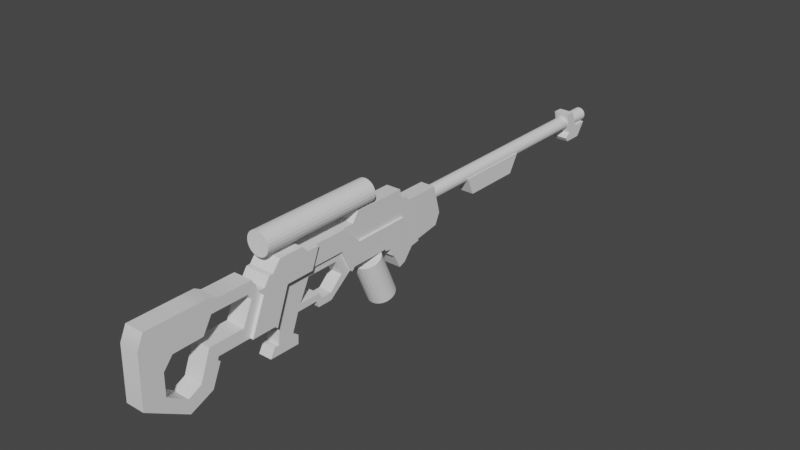 # Source: Scifungun_Modelling_018_BlockOutStart___BodyRoughCuts_StockCut.blend  (saved by Blender 2.91.10; exported with 4.5.12 LTS)
import bpy
from mathutils import Matrix  # noqa: F401  (used for matrix-valued properties, if any)

bpy.ops.wm.read_factory_settings(use_empty=True)
scene = bpy.context.scene
scene.name = 'Scene'

# ---- collections
col_reference = bpy.data.collections.new('Reference'); scene.collection.children.link(col_reference)
col_reference.hide_render = True
col_rifle = bpy.data.collections.new('Rifle'); scene.collection.children.link(col_rifle)

# ---- materials (node trees are filled in below, after node groups)
mat_material = bpy.data.materials.new('Material')
mat_material.alpha_threshold = 0.0
mat_material.use_transparent_shadow = False
mat_material.line_color = (0.0, 0.0, 0.0, 1.0)

# ---- node groups
ng_auto_smooth = bpy.data.node_groups.new('Auto Smooth', 'GeometryNodeTree')
_s = ng_auto_smooth.interface.new_socket(name='Geometry', in_out='OUTPUT', socket_type='NodeSocketGeometry')
_s = ng_auto_smooth.interface.new_socket(name='Geometry', in_out='INPUT', socket_type='NodeSocketGeometry')
_s = ng_auto_smooth.interface.new_socket(name='Angle', in_out='INPUT', socket_type='NodeSocketFloat')
_s.subtype = 'ANGLE'
_s.min_value = 0.0
_s.max_value = 3.142
ng_auto_smooth.is_modifier = True
_N = ng_auto_smooth.nodes; _L = ng_auto_smooth.links
n0 = _N.new('NodeGroupOutput'); n0.name = 'Group Output'; n0.location = (480, -100)
n1 = _N.new('NodeGroupInput'); n1.name = 'Group Input'; n1.location = (-420, -300)
n2 = _N.new('NodeGroupInput'); n2.name = 'Group Input.001'; n2.location = (-60, -100)
n3 = _N.new('GeometryNodeSetShadeSmooth'); n3.name = 'Set Shade Smooth'; n3.location = (120, -100)
n3.domain = 'EDGE'
n4 = _N.new('GeometryNodeSetShadeSmooth'); n4.name = 'Set Shade Smooth.001'; n4.location = (300, -100)
n5 = _N.new('GeometryNodeInputMeshEdgeAngle'); n5.name = 'Edge Angle'; n5.location = (-420, -220)
n6 = _N.new('GeometryNodeInputEdgeSmooth'); n6.name = 'Is Edge Smooth'; n6.location = (-60, -160)
n7 = _N.new('GeometryNodeInputShadeSmooth'); n7.name = 'Is Face Smooth'; n7.location = (-240, -340)
n8 = _N.new('FunctionNodeBooleanMath'); n8.name = 'Boolean Math'; n8.location = (-60, -220)
n9 = _N.new('FunctionNodeCompare'); n9.name = 'Compare'; n9.location = (-240, -180)
n9.operation = 'LESS_EQUAL'
_L.new(n5.outputs[0], n9.inputs[0])
_L.new(n4.outputs[0], n0.inputs[0])
_L.new(n1.outputs[1], n9.inputs[1])
_L.new(n9.outputs[0], n8.inputs[0])
_L.new(n7.outputs[0], n8.inputs[1])
_L.new(n2.outputs[0], n3.inputs[0])
_L.new(n6.outputs[0], n3.inputs[1])
_L.new(n3.outputs[0], n4.inputs[0])
_L.new(n8.outputs[0], n3.inputs[2])
n0.is_active_output = True

# ---- material node trees
mat_material.use_nodes = True; mat_material.node_tree.nodes.clear()
_N = mat_material.node_tree.nodes; _L = mat_material.node_tree.links
n0 = _N.new('ShaderNodeOutputMaterial'); n0.name = 'Material Output'; n0.location = (300, 300)
n1 = _N.new('ShaderNodeBsdfPrincipled'); n1.name = 'Principled BSDF'; n1.location = (10, 300)
n1.distribution = 'GGX'
n1.subsurface_method = 'BURLEY'
n1.inputs[2].default_value = 0.4
n1.inputs[3].default_value = 1.45
n1.inputs[27].default_value = (0.0, 0.0, 0.0, 1.0)
n1.inputs[28].default_value = 1.0
_L.new(n1.outputs[0], n0.inputs[0])
n0.is_active_output = True

# ---- world
world_world = bpy.data.worlds.new('World'); scene.world = world_world
world_world.use_nodes = True; world_world.node_tree.nodes.clear()
_N = world_world.node_tree.nodes; _L = world_world.node_tree.links
n0 = _N.new('ShaderNodeOutputWorld'); n0.name = 'World Output'; n0.location = (300, 300)
n1 = _N.new('ShaderNodeBackground'); n1.name = 'Background'; n1.location = (10, 300)
n1.inputs[0].default_value = (0.05088, 0.05088, 0.05088, 1.0)
_L.new(n1.outputs[0], n0.inputs[0])
n0.is_active_output = True
world_world.color = (0.05088, 0.05088, 0.05088)
world_world.use_sun_shadow = False
world_world.sun_shadow_jitter_overblur = 0.0

# ---- meshes
me_cube = bpy.data.meshes.new('Cube')
me_cube.from_pydata([(0.06842, -0.04359, -0.3687), (-0.06842, -0.04359, -0.3687), (-0.06842, -0.09209, -0.3869), (0.06842, -0.09209, -0.3869), (-0.06842, -0.1466, -0.2808), (0.06842, -0.1466, -0.2808), (-0.06842, -0.1709, -0.2687), (0.06842, -0.1709, -0.2687), (-0.06842, 0.02916, -0.2808), (0.06842, 0.02916, -0.2808), (-0.06842, -0.177, -0.2209), (0.06842, -0.177, -0.2209), (-0.06842, -0.2224, -0.2148), (0.06842, -0.2224, -0.2148), (-0.06842, -0.2224, -0.1989), (0.06842, -0.2224, -0.1989), (-0.06842, -0.5195, -0.1989), (0.06842, -0.5195, -0.1989), (0.06842, -0.05304, -0.04405), (-0.06842, -0.05304, -0.04405), (-0.06842, 0.1005, -0.2694), (0.06842, 0.1005, -0.2694), (-0.06842, -0.598, 0.08957), (0.06842, -0.598, 0.08957), (-0.06842, -0.4727, -0.04405), (0.06842, -0.4727, -0.04405), (-0.06842, -0.8511, 0.08957), (0.06842, -0.8511, 0.08957), (-0.06842, -0.9067, -0.05067), (0.06842, -0.9086, -0.05067), (-0.06842, -0.6285, -0.05067), (0.06842, -0.6285, -0.05067), (-0.06842, -0.5449, -0.223), (0.06842, -0.5449, -0.223)], [], [(1, 0, 3, 2), (5, 4, 2, 3), (4, 5, 7, 6), (11, 10, 6, 7), (10, 11, 13, 12), (15, 14, 12, 13), (14, 15, 17, 16), (0, 1, 8, 9), (20, 19, 18, 21), (23, 25, 24, 22), (18, 19, 24, 25), (9, 8, 20, 21), (27, 23, 22, 26), (30, 31, 29, 28), (33, 31, 30, 32), (32, 16, 17, 33), (29, 27, 26, 28), (26, 22, 24, 19, 20, 8, 1, 2, 4, 6, 10, 12, 14, 16, 32, 30, 28), (33, 17, 15, 13, 11, 7, 5, 3, 0, 9, 21, 18, 25, 23, 27, 29, 31)])
me_cube.polygons.foreach_set('use_smooth', [True] * 19)
_k = set([(0, 3), (0, 9), (1, 2), (1, 8), (2, 3), (2, 4), (3, 5), (4, 5), (4, 6), (5, 7), (6, 7), (6, 10), (7, 11), (8, 9), (8, 20), (9, 21), (10, 11), (10, 12), (11, 13), (12, 13), (12, 14), (13, 15), (14, 15), (14, 16), (15, 17), (16, 17), (16, 32), (17, 33), (18, 19), (18, 21), (18, 25), (19, 20), (19, 24), (20, 21), (22, 23), (22, 24), (22, 26), (23, 25), (23, 27), (24, 25), (26, 27), (26, 28), (27, 29), (28, 29), (28, 30), (29, 31), (30, 31), (30, 32), (31, 33), (32, 33)])
me_cube.attributes.new('sharp_edge', 'BOOLEAN', 'EDGE').data.foreach_set('value', [ (min(e.vertices), max(e.vertices)) in _k for e in me_cube.edges])
_k = {(0, 3): 1.0, (2, 3): 1.0, (1, 2): 1.0, (4, 5): 1.0, (2, 4): 1.0, (3, 5): 1.0, (5, 7): 1.0, (6, 7): 1.0, (4, 6): 1.0, (10, 11): 1.0, (6, 10): 1.0, (7, 11): 1.0, (11, 13): 1.0, (12, 13): 1.0, (10, 12): 1.0, (14, 15): 1.0, (12, 14): 1.0, (13, 15): 1.0, (15, 17): 1.0, (16, 17): 1.0, (14, 16): 1.0, (8, 9): 1.0, (1, 8): 1.0, (0, 9): 1.0, (19, 20): 1.0, (18, 19): 1.0, (18, 21): 1.0, (20, 21): 1.0, (23, 25): 1.0, (24, 25): 1.0, (22, 24): 1.0, (22, 23): 1.0, (19, 24): 1.0, (18, 25): 1.0, (8, 20): 1.0, (9, 21): 1.0, (26, 27): 1.0, (23, 27): 1.0, (22, 26): 1.0, (30, 31): 1.0, (29, 31): 1.0, (28, 29): 1.0, (28, 30): 1.0, (31, 33): 1.0, (30, 32): 1.0, (32, 33): 1.0, (16, 32): 1.0, (17, 33): 1.0, (27, 29): 1.0, (26, 28): 1.0}
me_cube.attributes.new('crease_edge', 'FLOAT', 'EDGE').data.foreach_set('value', [_k.get((min(e.vertices), max(e.vertices)), 0.0) for e in me_cube.edges])
_uv = me_cube.uv_layers.new(name='UVMap')
_uv.uv.foreach_set('vector', [0.0, 0.0, 0.0, 0.0, 0.0, 0.0, 0.0, 0.0, 0.0, 0.0, 0.0, 0.0, 0.0, 0.0, 0.0, 0.0, 0.0, 0.0, 0.0, 0.0, 0.0, 0.0, 0.0, 0.0, 0.0, 0.0, 0.0, 0.0, 0.0, 0.0, 0.0, 0.0, 0.0, 0.0, 0.0, 0.0, 0.0, 0.0, 0.0, 0.0, 0.0, 0.0, 0.0, 0.0, 0.0, 0.0, 0.0, 0.0, 0.0, 0.0, 0.0, 0.0, 0.0, 0.0, 0.0, 0.0, 0.0, 0.0, 0.0, 0.0, 0.0, 0.0, 0.0, 0.0, 0.0, 0.0, 0.0, 0.0, 0.0, 0.0, 0.0, 0.0, 0.0, 0.0, 0.0, 0.0, 0.0, 0.0, 0.0, 0.0, 0.0, 0.0, 0.0, 0.0, 0.0, 0.0, 0.0, 0.0, 0.0, 0.0, 0.0, 0.0, 0.0, 0.0, 0.0, 0.0, 0.0, 0.0, 0.0, 0.0, 0.0, 0.0, 0.0, 0.0, 0.0, 0.0, 0.0, 0.0, 0.0, 0.0, 0.0, 0.0, 0.0, 0.0, 0.0, 0.0, 0.0, 0.0, 0.0, 0.0, 0.0, 0.0, 0.0, 0.0, 0.0, 0.0, 0.0, 0.0, 0.0, 0.0, 0.0, 0.0, 0.0, 0.0, 0.0, 0.0, 0.5467, 0.1325, 0.5471, 0.1562, 0.5165, 0.168, 0.5177, 0.2072, 0.4669, 0.2216, 0.4644, 0.2149, 0.4448, 0.2081, 0.4408, 0.2036, 0.4644, 0.1985, 0.4671, 0.1962, 0.4799, 0.1956, 0.4813, 0.1914, 0.484, 0.1914, 0.4813, 0.1636, 0.4773, 0.1612, 0.5173, 0.1534, 0.5174, 0.1273, 0.4773, 0.5888, 0.4813, 0.5864, 0.484, 0.5586, 0.4813, 0.5586, 0.4799, 0.5544, 0.4671, 0.5538, 0.4644, 0.5515, 0.4408, 0.5464, 0.4448, 0.5419, 0.4644, 0.5351, 0.4669, 0.5284, 0.5177, 0.5428, 0.5165, 0.582, 0.5471, 0.5938, 0.5467, 0.6175, 0.5174, 0.6227, 0.5173, 0.5966])
me_cube.materials.append(mat_material)
me_cube.use_remesh_preserve_volume = False
me_cube.use_remesh_preserve_attributes = False
me_cube.use_mirror_vertex_groups = False
me_cube.update()
me_cylinder_002 = bpy.data.meshes.new('Cylinder.002')
me_cylinder_002.from_pydata([(-8.542e-09, 0.1649, -0.1224), (-1e-08, 0.02695, 0.1912), (0.02549, 0.1618, -0.1237), (0.02549, 0.02388, 0.1898), (0.04925, 0.1528, -0.1277), (0.04925, 0.01487, 0.1859), (0.06965, 0.1385, -0.134), (0.06965, 0.0005454, 0.1796), (0.0853, 0.1198, -0.1422), (0.0853, -0.01813, 0.1714), (0.09514, 0.09806, -0.1518), (0.09514, -0.03987, 0.1618), (0.0985, 0.07473, -0.162), (0.0985, -0.06321, 0.1515), (0.09514, 0.05139, -0.1723), (0.09514, -0.08655, 0.1413), (0.0853, 0.02965, -0.1819), (0.0853, -0.1083, 0.1317), (0.06965, 0.01097, -0.1901), (0.06965, -0.127, 0.1235), (0.04925, -0.003357, -0.1964), (0.04925, -0.1413, 0.1172), (0.02549, -0.01236, -0.2003), (0.02549, -0.1503, 0.1132), (2.982e-08, -0.01544, -0.2017), (2.836e-08, -0.1534, 0.1119), (-0.02549, -0.01236, -0.2003), (-0.02549, -0.1503, 0.1132), (-0.04925, -0.003357, -0.1964), (-0.04925, -0.1413, 0.1172), (-0.06965, 0.01097, -0.1901), (-0.06965, -0.127, 0.1235), (-0.0853, 0.02964, -0.1819), (-0.0853, -0.1083, 0.1317), (-0.09514, 0.05139, -0.1723), (-0.09514, -0.08655, 0.1413), (-0.0985, 0.07473, -0.162), (-0.0985, -0.06321, 0.1515), (-0.09514, 0.09806, -0.1518), (-0.09514, -0.03987, 0.1618), (-0.0853, 0.1198, -0.1422), (-0.0853, -0.01813, 0.1714), (-0.06965, 0.1385, -0.134), (-0.06965, 0.0005454, 0.1796), (-0.04925, 0.1528, -0.1277), (-0.04925, 0.01487, 0.1859), (-0.02549, 0.1618, -0.1237), (-0.02549, 0.02388, 0.1898)], [], [(0, 1, 3, 2), (2, 3, 5, 4), (4, 5, 7, 6), (6, 7, 9, 8), (8, 9, 11, 10), (10, 11, 13, 12), (12, 13, 15, 14), (14, 15, 17, 16), (16, 17, 19, 18), (18, 19, 21, 20), (20, 21, 23, 22), (22, 23, 25, 24), (24, 25, 27, 26), (26, 27, 29, 28), (28, 29, 31, 30), (30, 31, 33, 32), (32, 33, 35, 34), (34, 35, 37, 36), (36, 37, 39, 38), (38, 39, 41, 40), (40, 41, 43, 42), (42, 43, 45, 44), (3, 1, 47, 45, 43, 41, 39, 37, 35, 33, 31, 29, 27, 25, 23, 21, 19, 17, 15, 13, 11, 9, 7, 5), (44, 45, 47, 46), (46, 47, 1, 0), (0, 2, 4, 6, 8, 10, 12, 14, 16, 18, 20, 22, 24, 26, 28, 30, 32, 34, 36, 38, 40, 42, 44, 46)])
_uv = me_cylinder_002.uv_layers.new(name='UVMap')
_uv.uv.foreach_set('vector', [1.0, 0.5, 1.0, 1.0, 0.9583, 1.0, 0.9583, 0.5, 0.9583, 0.5, 0.9583, 1.0, 0.9167, 1.0, 0.9167, 0.5, 0.9167, 0.5, 0.9167, 1.0, 0.875, 1.0, 0.875, 0.5, 0.875, 0.5, 0.875, 1.0, 0.8333, 1.0, 0.8333, 0.5, 0.8333, 0.5, 0.8333, 1.0, 0.7917, 1.0, 0.7917, 0.5, 0.7917, 0.5, 0.7917, 1.0, 0.75, 1.0, 0.75, 0.5, 0.75, 0.5, 0.75, 1.0, 0.7083, 1.0, 0.7083, 0.5, 0.7083, 0.5, 0.7083, 1.0, 0.6667, 1.0, 0.6667, 0.5, 0.6667, 0.5, 0.6667, 1.0, 0.625, 1.0, 0.625, 0.5, 0.625, 0.5, 0.625, 1.0, 0.5833, 1.0, 0.5833, 0.5, 0.5833, 0.5, 0.5833, 1.0, 0.5417, 1.0, 0.5417, 0.5, 0.5417, 0.5, 0.5417, 1.0, 0.5, 1.0, 0.5, 0.5, 0.5, 0.5, 0.5, 1.0, 0.4583, 1.0, 0.4583, 0.5, 0.4583, 0.5, 0.4583, 1.0, 0.4167, 1.0, 0.4167, 0.5, 0.4167, 0.5, 0.4167, 1.0, 0.375, 1.0, 0.375, 0.5, 0.375, 0.5, 0.375, 1.0, 0.3333, 1.0, 0.3333, 0.5, 0.3333, 0.5, 0.3333, 1.0, 0.2917, 1.0, 0.2917, 0.5, 0.2917, 0.5, 0.2917, 1.0, 0.25, 1.0, 0.25, 0.5, 0.25, 0.5, 0.25, 1.0, 0.2083, 1.0, 0.2083, 0.5, 0.2083, 0.5, 0.2083, 1.0, 0.1667, 1.0, 0.1667, 0.5, 0.1667, 0.5, 0.1667, 1.0, 0.125, 1.0, 0.125, 0.5, 0.125, 0.5, 0.125, 1.0, 0.08333, 1.0, 0.08333, 0.5, 0.3121, 0.4818, 0.25, 0.49, 0.1879, 0.4818, 0.13, 0.4578, 0.08029, 0.4197, 0.04215, 0.37, 0.01818, 0.3121, 0.01, 0.25, 0.01818, 0.1879, 0.04215, 0.13, 0.08029, 0.08029, 0.13, 0.04215, 0.1879, 0.01818, 0.25, 0.01, 0.3121, 0.01818, 0.37, 0.04215, 0.4197, 0.08029, 0.4578, 0.13, 0.4818, 0.1879, 0.49, 0.25, 0.4818, 0.3121, 0.4578, 0.37, 0.4197, 0.4197, 0.37, 0.4578, 0.08333, 0.5, 0.08333, 1.0, 0.04167, 1.0, 0.04167, 0.5, 0.04167, 0.5, 0.04167, 1.0, -1.863e-07, 1.0, -1.863e-07, 0.5, 0.75, 0.49, 0.8121, 0.4818, 0.87, 0.4578, 0.9197, 0.4197, 0.9578, 0.37, 0.9818, 0.3121, 0.99, 0.25, 0.9818, 0.1879, 0.9578, 0.13, 0.9197, 0.08029, 0.87, 0.04215, 0.8121, 0.01818, 0.75, 0.01, 0.6879, 0.01818, 0.63, 0.04215, 0.5803, 0.08029, 0.5422, 0.13, 0.5182, 0.1879, 0.51, 0.25, 0.5182, 0.3121, 0.5422, 0.37, 0.5803, 0.4197, 0.63, 0.4578, 0.6879, 0.4818])
me_cylinder_002.use_remesh_fix_poles = True
me_cylinder_002.use_remesh_preserve_attributes = False
me_cylinder_002.use_mirror_vertex_groups = False
me_cylinder_002.update()
me_cylinder = bpy.data.meshes.new('Cylinder')
me_cylinder.from_pydata([(1.722e-08, 2.148, 0.03044), (1.722e-08, 0.267, 0.03044), (0.01295, 2.148, 0.02873), (0.01295, 0.267, 0.02873), (0.02501, 2.148, 0.02374), (0.02501, 0.267, 0.02374), (0.03537, 2.148, 0.01579), (0.03537, 0.267, 0.01579), (0.04332, 2.148, 0.005429), (0.04332, 0.267, 0.005429), (0.04831, 2.148, -0.006634), (0.04831, 0.267, -0.006634), (0.05002, 2.148, -0.01958), (0.05002, 0.267, -0.01958), (0.04831, 2.148, -0.03253), (0.04831, 0.267, -0.03253), (0.04332, 2.148, -0.04459), (0.04332, 0.267, -0.04459), (0.03537, 2.148, -0.05495), (0.03537, 0.267, -0.05495), (0.02501, 2.148, -0.0629), (0.02501, 0.267, -0.0629), (0.01295, 2.148, -0.06789), (0.01295, 0.267, -0.06789), (3.669e-08, 2.148, -0.0696), (3.669e-08, 0.267, -0.0696), (-0.01295, 2.148, -0.06789), (-0.01295, 0.267, -0.06789), (-0.02501, 2.148, -0.0629), (-0.02501, 0.267, -0.0629), (-0.03537, 2.148, -0.05495), (-0.03537, 0.267, -0.05495), (-0.04332, 2.148, -0.04459), (-0.04332, 0.267, -0.04459), (-0.04831, 2.148, -0.03253), (-0.04831, 0.267, -0.03253), (-0.05002, 2.148, -0.01958), (-0.05002, 0.267, -0.01958), (-0.04831, 2.148, -0.006634), (-0.04831, 0.267, -0.006634), (-0.04332, 2.148, 0.005429), (-0.04332, 0.267, 0.005429), (-0.03537, 2.148, 0.01579), (-0.03537, 0.267, 0.01579), (-0.02501, 2.148, 0.02374), (-0.02501, 0.267, 0.02374), (-0.01295, 2.148, 0.02873), (-0.01295, 0.267, 0.02873)], [], [(0, 1, 3, 2), (2, 3, 5, 4), (4, 5, 7, 6), (6, 7, 9, 8), (8, 9, 11, 10), (10, 11, 13, 12), (12, 13, 15, 14), (14, 15, 17, 16), (16, 17, 19, 18), (18, 19, 21, 20), (20, 21, 23, 22), (22, 23, 25, 24), (24, 25, 27, 26), (26, 27, 29, 28), (28, 29, 31, 30), (30, 31, 33, 32), (32, 33, 35, 34), (34, 35, 37, 36), (36, 37, 39, 38), (38, 39, 41, 40), (40, 41, 43, 42), (42, 43, 45, 44), (3, 1, 47, 45, 43, 41, 39, 37, 35, 33, 31, 29, 27, 25, 23, 21, 19, 17, 15, 13, 11, 9, 7, 5), (44, 45, 47, 46), (46, 47, 1, 0), (0, 2, 4, 6, 8, 10, 12, 14, 16, 18, 20, 22, 24, 26, 28, 30, 32, 34, 36, 38, 40, 42, 44, 46)])
_uv = me_cylinder.uv_layers.new(name='UVMap')
_uv.uv.foreach_set('vector', [1.0, 0.5, 1.0, 1.0, 0.9583, 1.0, 0.9583, 0.5, 0.9583, 0.5, 0.9583, 1.0, 0.9167, 1.0, 0.9167, 0.5, 0.9167, 0.5, 0.9167, 1.0, 0.875, 1.0, 0.875, 0.5, 0.875, 0.5, 0.875, 1.0, 0.8333, 1.0, 0.8333, 0.5, 0.8333, 0.5, 0.8333, 1.0, 0.7917, 1.0, 0.7917, 0.5, 0.7917, 0.5, 0.7917, 1.0, 0.75, 1.0, 0.75, 0.5, 0.75, 0.5, 0.75, 1.0, 0.7083, 1.0, 0.7083, 0.5, 0.7083, 0.5, 0.7083, 1.0, 0.6667, 1.0, 0.6667, 0.5, 0.6667, 0.5, 0.6667, 1.0, 0.625, 1.0, 0.625, 0.5, 0.625, 0.5, 0.625, 1.0, 0.5833, 1.0, 0.5833, 0.5, 0.5833, 0.5, 0.5833, 1.0, 0.5417, 1.0, 0.5417, 0.5, 0.5417, 0.5, 0.5417, 1.0, 0.5, 1.0, 0.5, 0.5, 0.5, 0.5, 0.5, 1.0, 0.4583, 1.0, 0.4583, 0.5, 0.4583, 0.5, 0.4583, 1.0, 0.4167, 1.0, 0.4167, 0.5, 0.4167, 0.5, 0.4167, 1.0, 0.375, 1.0, 0.375, 0.5, 0.375, 0.5, 0.375, 1.0, 0.3333, 1.0, 0.3333, 0.5, 0.3333, 0.5, 0.3333, 1.0, 0.2917, 1.0, 0.2917, 0.5, 0.2917, 0.5, 0.2917, 1.0, 0.25, 1.0, 0.25, 0.5, 0.25, 0.5, 0.25, 1.0, 0.2083, 1.0, 0.2083, 0.5, 0.2083, 0.5, 0.2083, 1.0, 0.1667, 1.0, 0.1667, 0.5, 0.1667, 0.5, 0.1667, 1.0, 0.125, 1.0, 0.125, 0.5, 0.125, 0.5, 0.125, 1.0, 0.08333, 1.0, 0.08333, 0.5, 0.3121, 0.4818, 0.25, 0.49, 0.1879, 0.4818, 0.13, 0.4578, 0.08029, 0.4197, 0.04215, 0.37, 0.01818, 0.3121, 0.01, 0.25, 0.01818, 0.1879, 0.04215, 0.13, 0.08029, 0.08029, 0.13, 0.04215, 0.1879, 0.01818, 0.25, 0.01, 0.3121, 0.01818, 0.37, 0.04215, 0.4197, 0.08029, 0.4578, 0.13, 0.4818, 0.1879, 0.49, 0.25, 0.4818, 0.3121, 0.4578, 0.37, 0.4197, 0.4197, 0.37, 0.4578, 0.08333, 0.5, 0.08333, 1.0, 0.04167, 1.0, 0.04167, 0.5, 0.04167, 0.5, 0.04167, 1.0, -1.863e-07, 1.0, -1.863e-07, 0.5, 0.75, 0.49, 0.8121, 0.4818, 0.87, 0.4578, 0.9197, 0.4197, 0.9578, 0.37, 0.9818, 0.3121, 0.99, 0.25, 0.9818, 0.1879, 0.9578, 0.13, 0.9197, 0.08029, 0.87, 0.04215, 0.8121, 0.01818, 0.75, 0.01, 0.6879, 0.01818, 0.63, 0.04215, 0.5803, 0.08029, 0.5422, 0.13, 0.5182, 0.1879, 0.51, 0.25, 0.5182, 0.3121, 0.5422, 0.37, 0.5803, 0.4197, 0.63, 0.4578, 0.6879, 0.4818])
me_cylinder.use_remesh_fix_poles = True
me_cylinder.use_remesh_preserve_attributes = False
me_cylinder.use_mirror_vertex_groups = False
me_cylinder.update()
me_cylinder_001 = bpy.data.meshes.new('Cylinder.001')
me_cylinder_001.from_pydata([(1.544e-08, -0.3388, 0.3133), (1.544e-08, -1.238, 0.3133), (0.0216, -0.3388, 0.3105), (0.0216, -1.238, 0.3105), (0.04172, -0.3388, 0.3021), (0.04172, -1.238, 0.3021), (0.05901, -0.3388, 0.2889), (0.05901, -1.238, 0.2889), (0.07227, -0.3388, 0.2716), (0.07227, -1.238, 0.2716), (0.08061, -0.3388, 0.2515), (0.08061, -1.238, 0.2515), (0.08345, -0.3388, 0.2299), (0.08345, -1.238, 0.2299), (0.08061, -0.3388, 0.2083), (0.08061, -1.238, 0.2083), (0.07227, -0.3388, 0.1881), (0.07227, -1.238, 0.1881), (0.05901, -0.3388, 0.1709), (0.05901, -1.238, 0.1709), (0.04172, -0.3388, 0.1576), (0.04172, -1.238, 0.1576), (0.0216, -0.3388, 0.1493), (0.0216, -1.238, 0.1493), (4.794e-08, -0.3388, 0.1464), (4.794e-08, -1.238, 0.1464), (-0.0216, -0.3388, 0.1493), (-0.0216, -1.238, 0.1493), (-0.04172, -0.3388, 0.1576), (-0.04172, -1.238, 0.1576), (-0.05901, -0.3388, 0.1709), (-0.05901, -1.238, 0.1709), (-0.07227, -0.3388, 0.1881), (-0.07227, -1.238, 0.1881), (-0.08061, -0.3388, 0.2083), (-0.08061, -1.238, 0.2083), (-0.08345, -0.3388, 0.2299), (-0.08345, -1.238, 0.2299), (-0.08061, -0.3388, 0.2515), (-0.08061, -1.238, 0.2515), (-0.07227, -0.3388, 0.2716), (-0.07227, -1.238, 0.2716), (-0.05901, -0.3388, 0.2889), (-0.05901, -1.238, 0.2889), (-0.04172, -0.3388, 0.3021), (-0.04172, -1.238, 0.3021), (-0.0216, -0.3388, 0.3105), (-0.0216, -1.238, 0.3105)], [], [(0, 1, 3, 2), (2, 3, 5, 4), (4, 5, 7, 6), (6, 7, 9, 8), (8, 9, 11, 10), (10, 11, 13, 12), (12, 13, 15, 14), (14, 15, 17, 16), (16, 17, 19, 18), (18, 19, 21, 20), (20, 21, 23, 22), (22, 23, 25, 24), (24, 25, 27, 26), (26, 27, 29, 28), (28, 29, 31, 30), (30, 31, 33, 32), (32, 33, 35, 34), (34, 35, 37, 36), (36, 37, 39, 38), (38, 39, 41, 40), (40, 41, 43, 42), (42, 43, 45, 44), (3, 1, 47, 45, 43, 41, 39, 37, 35, 33, 31, 29, 27, 25, 23, 21, 19, 17, 15, 13, 11, 9, 7, 5), (44, 45, 47, 46), (46, 47, 1, 0), (0, 2, 4, 6, 8, 10, 12, 14, 16, 18, 20, 22, 24, 26, 28, 30, 32, 34, 36, 38, 40, 42, 44, 46)])
_uv = me_cylinder_001.uv_layers.new(name='UVMap')
_uv.uv.foreach_set('vector', [1.0, 0.5, 1.0, 1.0, 0.9583, 1.0, 0.9583, 0.5, 0.9583, 0.5, 0.9583, 1.0, 0.9167, 1.0, 0.9167, 0.5, 0.9167, 0.5, 0.9167, 1.0, 0.875, 1.0, 0.875, 0.5, 0.875, 0.5, 0.875, 1.0, 0.8333, 1.0, 0.8333, 0.5, 0.8333, 0.5, 0.8333, 1.0, 0.7917, 1.0, 0.7917, 0.5, 0.7917, 0.5, 0.7917, 1.0, 0.75, 1.0, 0.75, 0.5, 0.75, 0.5, 0.75, 1.0, 0.7083, 1.0, 0.7083, 0.5, 0.7083, 0.5, 0.7083, 1.0, 0.6667, 1.0, 0.6667, 0.5, 0.6667, 0.5, 0.6667, 1.0, 0.625, 1.0, 0.625, 0.5, 0.625, 0.5, 0.625, 1.0, 0.5833, 1.0, 0.5833, 0.5, 0.5833, 0.5, 0.5833, 1.0, 0.5417, 1.0, 0.5417, 0.5, 0.5417, 0.5, 0.5417, 1.0, 0.5, 1.0, 0.5, 0.5, 0.5, 0.5, 0.5, 1.0, 0.4583, 1.0, 0.4583, 0.5, 0.4583, 0.5, 0.4583, 1.0, 0.4167, 1.0, 0.4167, 0.5, 0.4167, 0.5, 0.4167, 1.0, 0.375, 1.0, 0.375, 0.5, 0.375, 0.5, 0.375, 1.0, 0.3333, 1.0, 0.3333, 0.5, 0.3333, 0.5, 0.3333, 1.0, 0.2917, 1.0, 0.2917, 0.5, 0.2917, 0.5, 0.2917, 1.0, 0.25, 1.0, 0.25, 0.5, 0.25, 0.5, 0.25, 1.0, 0.2083, 1.0, 0.2083, 0.5, 0.2083, 0.5, 0.2083, 1.0, 0.1667, 1.0, 0.1667, 0.5, 0.1667, 0.5, 0.1667, 1.0, 0.125, 1.0, 0.125, 0.5, 0.125, 0.5, 0.125, 1.0, 0.08333, 1.0, 0.08333, 0.5, 0.3121, 0.4818, 0.25, 0.49, 0.1879, 0.4818, 0.13, 0.4578, 0.08029, 0.4197, 0.04215, 0.37, 0.01818, 0.3121, 0.01, 0.25, 0.01818, 0.1879, 0.04215, 0.13, 0.08029, 0.08029, 0.13, 0.04215, 0.1879, 0.01818, 0.25, 0.01, 0.3121, 0.01818, 0.37, 0.04215, 0.4197, 0.08029, 0.4578, 0.13, 0.4818, 0.1879, 0.49, 0.25, 0.4818, 0.3121, 0.4578, 0.37, 0.4197, 0.4197, 0.37, 0.4578, 0.08333, 0.5, 0.08333, 1.0, 0.04167, 1.0, 0.04167, 0.5, 0.04167, 0.5, 0.04167, 1.0, -1.863e-07, 1.0, -1.863e-07, 0.5, 0.75, 0.49, 0.8121, 0.4818, 0.87, 0.4578, 0.9197, 0.4197, 0.9578, 0.37, 0.9818, 0.3121, 0.99, 0.25, 0.9818, 0.1879, 0.9578, 0.13, 0.9197, 0.08029, 0.87, 0.04215, 0.8121, 0.01818, 0.75, 0.01, 0.6879, 0.01818, 0.63, 0.04215, 0.5803, 0.08029, 0.5422, 0.13, 0.5182, 0.1879, 0.51, 0.25, 0.5182, 0.3121, 0.5422, 0.37, 0.5803, 0.4197, 0.63, 0.4578, 0.6879, 0.4818])
me_cylinder_001.use_remesh_fix_poles = True
me_cylinder_001.use_remesh_preserve_attributes = False
me_cylinder_001.use_mirror_vertex_groups = False
me_cylinder_001.update()
me_cube_001 = bpy.data.meshes.new('Cube.001')
me_cube_001.from_pydata([(0.05579, 0.7053, -0.1589), (-0.05579, 0.7053, -0.1589), (-0.05579, 0.646, -0.0291), (0.05579, 0.646, -0.0291), (-0.05579, 1.229, -0.0291), (0.05579, 1.229, -0.0291), (-0.05579, 1.151, -0.1608), (0.05579, 1.151, -0.1608)], [], [(2, 1, 0, 3), (7, 6, 4, 5), (0, 1, 6, 7), (4, 2, 3, 5), (2, 4, 6, 1), (7, 5, 3, 0)])
_uv = me_cube_001.uv_layers.new(name='UVMap')
_uv.uv.foreach_set('vector', [0.0, 0.0, 0.0, 0.0, 0.0, 0.0, 0.0, 0.0, 0.0, 0.0, 0.0, 0.0, 0.0, 0.0, 0.0, 0.0, 0.0, 0.0, 0.0, 0.0, 0.0, 0.0, 0.0, 0.0, 0.0, 0.0, 0.0, 0.0, 0.0, 0.0, 0.0, 0.0, 0.5109, 0.01881, 0.5109, 0.2335, 0.4624, 0.2046, 0.4631, 0.04064, 0.4624, 0.5454, 0.5109, 0.5165, 0.5109, 0.7312, 0.4631, 0.7094])
me_cube_001.use_remesh_fix_poles = True
me_cube_001.use_remesh_preserve_attributes = False
me_cube_001.use_mirror_vertex_groups = False
me_cube_001.update()
me_cube_003 = bpy.data.meshes.new('Cube.003')
me_cube_003.from_pydata([(-0.05579, 1.888, 0.06101), (0.05579, 1.888, 0.06101), (-0.05579, 1.931, -0.09394), (0.05579, 1.931, -0.09394), (-0.05579, 1.889, -0.1282), (0.05579, 1.889, -0.1282), (-0.05579, 1.912, -0.1596), (0.05579, 1.912, -0.1596), (0.05579, 2.015, -0.0597), (-0.05579, 2.015, -0.0597), (-0.05579, 2.126, -0.06112), (0.05579, 2.126, -0.06112), (-0.05579, 2.054, -0.1602), (0.05579, 2.054, -0.1602), (-0.05579, 1.963, 0.06101), (0.05579, 1.963, 0.06101)], [], [(0, 2, 3, 1), (2, 4, 5, 3), (7, 5, 4, 6), (8, 11, 10, 9), (13, 12, 10, 11), (15, 8, 9, 14), (7, 6, 12, 13), (14, 0, 1, 15), (6, 4, 2, 0, 14, 9, 10, 12), (11, 8, 15, 1, 3, 5, 7, 13)])
_uv = me_cube_003.uv_layers.new(name='UVMap')
_uv.uv.foreach_set('vector', [0.0, 0.0, 0.0, 0.0, 0.0, 0.0, 0.0, 0.0, 0.0, 0.0, 0.0, 0.0, 0.0, 0.0, 0.0, 0.0, 0.0, 0.0, 0.0, 0.0, 0.0, 0.0, 0.0, 0.0, 0.0, 0.0, 0.0, 0.0, 0.0, 0.0, 0.0, 0.0, 0.0, 0.0, 0.0, 0.0, 0.0, 0.0, 0.0, 0.0, 0.0, 0.0, 0.0, 0.0, 0.0, 0.0, 0.0, 0.0, 0.0, 0.0, 0.0, 0.0, 0.0, 0.0, 0.0, 0.0, 0.0, 0.0, 0.0, 0.0, 0.0, 0.0, 0.0, 0.0, 0.4629, 0.09821, 0.4697, 0.08984, 0.4772, 0.1051, 0.5109, 0.08925, 0.5109, 0.1171, 0.4846, 0.136, 0.4842, 0.177, 0.4627, 0.1505, 0.4842, 0.573, 0.4846, 0.614, 0.5109, 0.6329, 0.5109, 0.6608, 0.4772, 0.6449, 0.4697, 0.6602, 0.4629, 0.6518, 0.4627, 0.5995])
me_cube_003.use_remesh_fix_poles = True
me_cube_003.use_remesh_preserve_attributes = False
me_cube_003.use_mirror_vertex_groups = False
me_cube_003.update()
me_cube_004 = bpy.data.meshes.new('Cube.004')
me_cube_004.from_pydata([(0.05392, -0.05713, 0.08823), (-0.05392, -0.05713, 0.08823), (0.05392, 0.2753, 0.051), (-0.05392, 0.2753, 0.051), (-0.05392, -0.07043, 0.1547), (-0.05392, 0.01733, 0.051), (0.05392, -0.07043, 0.1547), (0.05392, 0.01733, 0.051), (-0.05392, -0.0199, 0.08823), (0.05392, -0.0199, 0.08823), (-0.05392, -0.4667, 0.1547), (0.05392, -0.4667, 0.1547), (-0.05392, -0.5119, 0.08957), (0.05392, -0.5119, 0.08957), (-0.05392, 0.3332, -0.1583), (0.05392, 0.3332, -0.1583), (-0.05392, 0.2959, -0.2383), (0.05392, 0.2959, -0.2383), (0.05392, -0.05304, -0.04405), (-0.05392, -0.05304, -0.04405), (-0.05392, 0.1005, -0.2694), (0.05392, 0.1005, -0.2694), (-0.05392, -0.598, 0.08957), (0.05392, -0.598, 0.08957), (-0.05392, -0.4727, -0.04405), (0.05392, -0.4727, -0.04405)], [], [(0, 1, 4, 6), (4, 10, 11, 6), (10, 12, 13, 11), (2, 3, 5, 7), (7, 5, 8, 9), (8, 1, 0, 9), (15, 17, 16, 14), (14, 3, 2, 15), (18, 19, 20, 21), (22, 24, 25, 23), (25, 24, 19, 18), (23, 13, 12, 22), (20, 16, 17, 21), (22, 12, 10, 4, 1, 8, 5, 3, 14, 16, 20, 19, 24), (7, 9, 0, 6, 11, 13, 23, 25, 18, 21, 17, 15, 2)])
me_cube_004.polygons.foreach_set('use_smooth', [True] * 15)
_k = set([(0, 1), (0, 6), (0, 9), (1, 4), (1, 8), (2, 3), (2, 7), (2, 15), (3, 5), (3, 14), (4, 6), (4, 10), (5, 7), (5, 8), (6, 11), (7, 9), (8, 9), (10, 11), (10, 12), (11, 13), (12, 13), (12, 22), (13, 23), (14, 15), (14, 16), (15, 17), (16, 17), (16, 20), (17, 21), (18, 19), (18, 21), (18, 25), (19, 20), (19, 24), (20, 21), (22, 23), (22, 24), (23, 25), (24, 25)])
me_cube_004.attributes.new('sharp_edge', 'BOOLEAN', 'EDGE').data.foreach_set('value', [ (min(e.vertices), max(e.vertices)) in _k for e in me_cube_004.edges])
_k = {(0, 1): 1.0, (1, 4): 1.0, (4, 6): 1.0, (0, 6): 1.0, (4, 10): 1.0, (10, 11): 1.0, (6, 11): 1.0, (10, 12): 1.0, (12, 13): 1.0, (11, 13): 1.0, (2, 3): 1.0, (3, 5): 1.0, (5, 7): 1.0, (2, 7): 1.0, (5, 8): 1.0, (8, 9): 1.0, (7, 9): 1.0, (1, 8): 1.0, (0, 9): 1.0, (15, 17): 1.0, (16, 17): 1.0, (14, 16): 1.0, (14, 15): 1.0, (3, 14): 1.0, (2, 15): 1.0, (18, 19): 1.0, (19, 20): 1.0, (20, 21): 1.0, (18, 21): 1.0, (22, 24): 1.0, (24, 25): 1.0, (23, 25): 1.0, (22, 23): 1.0, (19, 24): 1.0, (18, 25): 1.0, (13, 23): 1.0, (12, 22): 1.0, (16, 20): 1.0, (17, 21): 1.0}
me_cube_004.attributes.new('crease_edge', 'FLOAT', 'EDGE').data.foreach_set('value', [_k.get((min(e.vertices), max(e.vertices)), 0.0) for e in me_cube_004.edges])
_uv = me_cube_004.uv_layers.new(name='UVMap')
_uv.uv.foreach_set('vector', [0.0, 0.0, 0.0, 0.0, 0.0, 0.0, 0.0, 0.0, 0.0, 0.0, 0.0, 0.0, 0.0, 0.0, 0.0, 0.0, 0.0, 0.0, 0.0, 0.0, 0.0, 0.0, 0.0, 0.0, 0.0, 0.0, 0.0, 0.0, 0.0, 0.0, 0.0, 0.0, 0.0, 0.0, 0.0, 0.0, 0.0, 0.0, 0.0, 0.0, 0.0, 0.0, 0.0, 0.0, 0.0, 0.0, 0.0, 0.0, 0.0, 0.0, 0.0, 0.0, 0.0, 0.0, 0.0, 0.0, 0.0, 0.0, 0.0, 0.0, 0.0, 0.0, 0.0, 0.0, 0.0, 0.0, 0.0, 0.0, 0.0, 0.0, 0.0, 0.0, 0.0, 0.0, 0.0, 0.0, 0.0, 0.0, 0.0, 0.0, 0.0, 0.0, 0.0, 0.0, 0.0, 0.0, 0.0, 0.0, 0.0, 0.0, 0.0, 0.0, 0.0, 0.0, 0.0, 0.0, 0.0, 0.0, 0.0, 0.0, 0.0, 0.0, 0.0, 0.0, 0.5471, 0.1562, 0.5472, 0.1643, 0.5614, 0.1685, 0.5614, 0.2056, 0.5466, 0.2068, 0.5466, 0.2103, 0.5383, 0.2138, 0.5383, 0.238, 0.4917, 0.2434, 0.4739, 0.2399, 0.4669, 0.2216, 0.5177, 0.2072, 0.5165, 0.168, 0.5383, 0.5362, 0.5466, 0.5397, 0.5466, 0.5432, 0.5614, 0.5444, 0.5614, 0.5815, 0.5472, 0.5857, 0.5471, 0.5938, 0.5165, 0.582, 0.5177, 0.5428, 0.4669, 0.5284, 0.4739, 0.5101, 0.4917, 0.5066, 0.5383, 0.512])
me_cube_004.materials.append(mat_material)
me_cube_004.use_remesh_preserve_volume = False
me_cube_004.use_remesh_preserve_attributes = False
me_cube_004.use_mirror_vertex_groups = False
me_cube_004.update()
me_cube_005 = bpy.data.meshes.new('Cube.005')
me_cube_005.from_pydata([(0.06842, -1.605, 0.07759), (-0.06842, -1.605, 0.07759), (-0.06842, -1.653, 0.1042), (0.06842, -1.653, 0.1042), (-0.06842, -1.301, -0.03823), (0.06842, -1.301, -0.03823), (-0.06842, -1.362, 0.07759), (0.06842, -1.362, 0.07759), (0.06842, -1.862, -0.5415), (-0.06842, -1.862, -0.5415), (-0.06842, -1.638, -0.2808), (0.06842, -1.638, -0.2808), (-0.06842, -1.644, -0.305), (0.06842, -1.644, -0.305), (-0.06842, -1.626, -0.3172), (0.06842, -1.626, -0.3172), (-0.06842, -1.693, -0.4717), (0.06842, -1.693, -0.4717), (-0.06842, -1.401, -0.2808), (0.06842, -1.401, -0.2808), (-0.06842, -1.639, 0.001285), (-0.06842, -1.612, 0.001178), (0.06842, -1.612, 0.001178), (0.06842, -1.639, 0.001285), (-0.06842, -1.395, 0.0002975), (0.06842, -1.395, 0.0002975), (0.06842, -1.371, -0.0402), (-0.06842, -1.371, -0.0402), (-0.06842, -1.442, -0.1953), (0.06842, -1.442, -0.1953), (0.06842, -1.94, -0.1113), (-0.06842, -1.94, -0.1113), (-0.06842, -1.727, -0.1084), (0.06842, -1.727, -0.1084), (0.06842, -1.866, -0.4402), (-0.06842, -1.866, -0.4402), (-0.06842, -2.01, -0.3464), (0.06842, -2.01, -0.3464), (-0.06842, -1.695, -0.1953), (0.06842, -1.695, -0.1953), (-0.06842, -1.662, 0.001285), (0.06842, -1.662, 0.001285), (-0.06842, -2.007, -0.1903), (0.06842, -2.007, -0.1903), (0.06842, -1.772, -0.3948), (-0.06842, -1.772, -0.3948), (0.06842, -2.068, -0.1188), (-0.06842, -2.068, -0.1188), (-0.06842, -2.071, -0.361), (0.06842, -2.071, -0.361), (-0.06842, -1.979, -0.4222), (0.06842, -1.979, -0.4222), (-0.06842, -1.978, -0.4716), (0.06842, -1.978, -0.4716), (-0.06842, -1.778, 0.1042), (0.06842, -1.778, 0.1042), (-0.06842, -1.834, 0.005007), (0.06842, -1.834, 0.005007), (-0.06842, -1.969, 0.003647), (0.06842, -1.969, 0.003647)], [], [(5, 4, 6, 7), (7, 6, 1, 0), (0, 1, 2, 3), (10, 11, 13, 12), (15, 14, 12, 13), (14, 15, 17, 16), (8, 9, 16, 17), (18, 4, 5, 19), (11, 10, 18, 19), (21, 24, 25, 22, 23, 20), (26, 27, 28, 29), (30, 31, 32, 33), (34, 35, 36, 37), (29, 28, 38, 39), (33, 32, 40, 41), (37, 36, 42, 43), (39, 38, 45, 44), (41, 40, 20, 23), (25, 24, 27, 26), (43, 42, 31, 30), (45, 35, 34, 44), (1, 6, 4, 27, 24, 21), (26, 5, 7, 0, 22, 25), (46, 47, 48, 49), (49, 48, 50, 51), (53, 51, 50, 52), (54, 56, 57, 55), (56, 58, 59, 57), (59, 58, 47, 46), (55, 3, 2, 54), (52, 9, 8, 53), (54, 2, 1, 21, 20, 40, 32, 31, 42, 36, 35, 45, 38, 28, 27, 4, 18, 10, 12, 14, 16, 9, 52, 50, 48, 47, 58, 56), (53, 8, 17, 15, 13, 11, 19, 5, 26, 29, 39, 44, 34, 37, 43, 30, 33, 41, 23, 22, 0, 3, 55, 57, 59, 46, 49, 51)])
me_cube_005.polygons.foreach_set('use_smooth', [True] * 33)
_k = set([(0, 3), (0, 7), (1, 2), (1, 6), (2, 54), (3, 55), (4, 5), (4, 6), (4, 18), (5, 7), (5, 19), (6, 7), (8, 9), (8, 17), (8, 53), (9, 16), (9, 52), (10, 11), (10, 12), (10, 18), (11, 13), (11, 19), (12, 13), (12, 14), (13, 15), (14, 15), (14, 16), (15, 17), (16, 17), (18, 19), (20, 21), (20, 40), (21, 24), (22, 23), (22, 25), (23, 41), (24, 25), (24, 27), (25, 26), (26, 27), (26, 29), (27, 28), (28, 29), (28, 38), (29, 39), (30, 31), (30, 33), (30, 43), (31, 32), (31, 42), (32, 33), (32, 40), (33, 41), (34, 35), (34, 37), (34, 44), (35, 36), (35, 45), (36, 37), (36, 42), (37, 43), (38, 39), (38, 45), (39, 44), (40, 41), (42, 43), (44, 45), (46, 47), (46, 49), (46, 59), (47, 48), (47, 58), (48, 49), (48, 50), (49, 51), (50, 51), (50, 52), (51, 53), (52, 53), (54, 55), (54, 56), (55, 57), (56, 57), (56, 58), (57, 59), (58, 59)])
me_cube_005.attributes.new('sharp_edge', 'BOOLEAN', 'EDGE').data.foreach_set('value', [ (min(e.vertices), max(e.vertices)) in _k for e in me_cube_005.edges])
_k = {(4, 5): 1.0, (4, 6): 1.0, (6, 7): 1.0, (5, 7): 1.0, (1, 6): 1.0, (0, 7): 1.0, (1, 2): 1.0, (0, 3): 1.0, (10, 11): 1.0, (11, 13): 1.0, (12, 13): 1.0, (10, 12): 1.0, (14, 15): 1.0, (12, 14): 1.0, (13, 15): 1.0, (15, 17): 1.0, (16, 17): 1.0, (14, 16): 1.0, (8, 9): 1.0, (9, 16): 1.0, (8, 17): 1.0, (18, 19): 1.0, (5, 19): 1.0, (10, 18): 1.0, (11, 19): 1.0, (4, 18): 1.0, (21, 24): 1.0, (24, 25): 1.0, (22, 25): 1.0, (22, 23): 1.0, (20, 21): 1.0, (26, 27): 1.0, (27, 28): 1.0, (28, 29): 1.0, (26, 29): 1.0, (30, 31): 1.0, (31, 32): 1.0, (32, 33): 1.0, (30, 33): 1.0, (34, 35): 1.0, (35, 36): 1.0, (36, 37): 1.0, (34, 37): 1.0, (28, 38): 1.0, (38, 39): 1.0, (29, 39): 1.0, (32, 40): 1.0, (40, 41): 1.0, (33, 41): 1.0, (36, 42): 1.0, (42, 43): 1.0, (37, 43): 1.0, (38, 45): 1.0, (44, 45): 1.0, (39, 44): 1.0, (20, 40): 1.0, (23, 41): 1.0, (24, 27): 1.0, (25, 26): 1.0, (31, 42): 1.0, (30, 43): 1.0, (35, 45): 1.0, (34, 44): 1.0, (46, 47): 1.0, (47, 48): 1.0, (48, 49): 1.0, (46, 49): 1.0, (48, 50): 1.0, (50, 51): 1.0, (49, 51): 1.0, (51, 53): 1.0, (50, 52): 1.0, (52, 53): 1.0, (54, 56): 1.0, (56, 57): 1.0, (55, 57): 1.0, (54, 55): 1.0, (56, 58): 1.0, (58, 59): 1.0, (57, 59): 1.0, (47, 58): 1.0, (46, 59): 1.0, (3, 55): 1.0, (2, 54): 1.0, (9, 52): 1.0, (8, 53): 1.0}
me_cube_005.attributes.new('crease_edge', 'FLOAT', 'EDGE').data.foreach_set('value', [_k.get((min(e.vertices), max(e.vertices)), 0.0) for e in me_cube_005.edges])
_uv = me_cube_005.uv_layers.new(name='UVMap')
_uv.uv.foreach_set('vector', [0.0, 0.0, 0.0, 0.0, 0.0, 0.0, 0.0, 0.0, 0.0, 0.0, 0.0, 0.0, 0.0, 0.0, 0.0, 0.0, 0.0, 0.0, 0.0, 0.0, 0.0, 0.0, 0.0, 0.0, 0.0, 0.0, 0.0, 0.0, 0.0, 0.0, 0.0, 0.0, 0.0, 0.0, 0.0, 0.0, 0.0, 0.0, 0.0, 0.0, 0.0, 0.0, 0.0, 0.0, 0.0, 0.0, 0.0, 0.0, 0.0, 0.0, 0.0, 0.0, 0.0, 0.0, 0.0, 0.0, 0.0, 0.0, 0.0, 0.0, 0.0, 0.0, 0.0, 0.0, 0.0, 0.0, 0.0, 0.0, 0.0, 0.0, 0.0, 0.0, 0.0, 0.0, 0.0, 0.0, 0.0, 0.0, 0.0, 0.0, 0.0, 0.0, 0.0, 0.0, 0.0, 0.0, 0.0, 0.0, 0.0, 0.0, 0.0, 0.0, 0.0, 0.0, 0.0, 0.0, 0.0, 0.0, 0.0, 0.0, 0.0, 0.0, 0.0, 0.0, 0.0, 0.0, 0.0, 0.0, 0.0, 0.0, 0.0, 0.0, 0.0, 0.0, 0.0, 0.0, 0.0, 0.0, 0.0, 0.0, 0.0, 0.0, 0.0, 0.0, 0.0, 0.0, 0.0, 0.0, 0.0, 0.0, 0.0, 0.0, 0.0, 0.0, 0.0, 0.0, 0.0, 0.0, 0.0, 0.0, 0.0, 0.0, 0.0, 0.0, 0.0, 0.0, 0.0, 0.0, 0.0, 0.0, 0.0, 0.0, 0.0, 0.0, 0.0, 0.0, 0.0, 0.0, 0.0, 0.0, 0.0, 0.0, 0.0, 0.0, 0.0, 0.0, 0.0, 0.0, 0.0, 0.0, 0.0, 0.0, 0.5442, 0.06201, 0.5442, 0.0844, 0.5184, 0.09043, 0.518, 0.08382, 0.527, 0.08153, 0.5272, 0.06131, 0.523, 0.6673, 0.5276, 0.6616, 0.5442, 0.6656, 0.5442, 0.688, 0.5278, 0.6888, 0.5299, 0.6691, 0.0, 0.0, 0.0, 0.0, 0.0, 0.0, 0.0, 0.0, 0.0, 0.0, 0.0, 0.0, 0.0, 0.0, 0.0, 0.0, 0.0, 0.0, 0.0, 0.0, 0.0, 0.0, 0.0, 0.0, 0.0, 0.0, 0.0, 0.0, 0.0, 0.0, 0.0, 0.0, 0.0, 0.0, 0.0, 0.0, 0.0, 0.0, 0.0, 0.0, 0.0, 0.0, 0.0, 0.0, 0.0, 0.0, 0.0, 0.0, 0.0, 0.0, 0.0, 0.0, 0.0, 0.0, 0.0, 0.0, 0.0, 0.0, 0.0, 0.0, 0.0, 0.0, 0.0, 0.0, 0.5504, 0.04581, 0.5507, 0.05753, 0.5442, 0.06201, 0.5272, 0.06131, 0.5272, 0.05883, 0.5272, 0.05662, 0.5028, 0.05052, 0.5021, 0.03066, 0.4845, 0.02437, 0.4498, 0.0241, 0.4289, 0.03759, 0.439, 0.04637, 0.4834, 0.05357, 0.4834, 0.07723, 0.518, 0.08382, 0.5184, 0.09043, 0.4644, 0.08139, 0.4644, 0.0589, 0.459, 0.05833, 0.4563, 0.06004, 0.4219, 0.0538, 0.4063, 0.03791, 0.4219, 0.02711, 0.4328, 0.02703, 0.4464, 0.01839, 0.4988, 0.01885, 0.527, 0.02801, 0.5279, 0.04056, 0.4219, 0.7229, 0.4063, 0.7121, 0.4219, 0.6962, 0.4563, 0.69, 0.459, 0.6917, 0.4644, 0.6911, 0.4644, 0.6686, 0.5276, 0.6616, 0.523, 0.6673, 0.4851, 0.6731, 0.4839, 0.6965, 0.4391, 0.7037, 0.429, 0.7124, 0.4499, 0.7259, 0.4847, 0.7257, 0.5024, 0.7194, 0.5033, 0.6996, 0.5277, 0.6935, 0.5278, 0.6913, 0.5278, 0.6888, 0.5442, 0.688, 0.5507, 0.6925, 0.5504, 0.7042, 0.5283, 0.7095, 0.5277, 0.7221, 0.5005, 0.7314, 0.4466, 0.7316, 0.4329, 0.723])
me_cube_005.materials.append(mat_material)
me_cube_005.use_remesh_preserve_volume = False
me_cube_005.use_remesh_preserve_attributes = False
me_cube_005.use_mirror_vertex_groups = False
me_cube_005.update()
me_cube_006 = bpy.data.meshes.new('Cube.006')
me_cube_006.from_pydata([(0.09165, -1.222, 0.0643), (-0.09165, -1.222, 0.0643), (0.09165, -0.94, 0.08957), (-0.09165, -0.94, 0.08957), (-0.09165, -1.251, 0.06164), (0.09165, -1.251, 0.06164), (-0.09165, -0.9826, 0.1361), (0.09165, -0.9826, 0.1361), (-0.09165, -1.161, 0.1361), (0.09165, -1.161, 0.1361), (-0.09165, -1.291, 0.003132), (0.09165, -1.291, 0.003132), (-0.09165, -1.229, -0.2808), (0.09165, -1.229, -0.2808), (-0.09165, -1.323, 0.003132), (-0.09165, -1.301, -0.03823), (0.09165, -1.323, 0.003132), (0.09165, -1.299, -0.03823), (-0.09165, -1.401, -0.2808), (0.09165, -1.401, -0.2808), (-0.09165, -0.8511, 0.08957), (0.09165, -0.8511, 0.08957), (-0.09165, -0.9128, -0.05067), (0.09165, -0.9094, -0.05067), (-0.09165, -1.113, -0.05067), (0.09165, -1.113, -0.05067), (-0.09165, -1.209, -0.2988), (0.09165, -1.209, -0.2988)], [], [(0, 1, 4, 5), (4, 10, 11, 5), (2, 3, 6, 7), (6, 8, 9, 7), (8, 1, 0, 9), (17, 16, 14, 15), (19, 17, 15, 18), (16, 11, 10, 14), (18, 12, 13, 19), (21, 23, 22, 20), (22, 23, 25, 24), (26, 24, 25, 27), (13, 12, 26, 27), (20, 3, 2, 21), (12, 18, 15, 14, 10, 4, 1, 8, 6, 3, 20, 22, 24, 26), (23, 21, 2, 7, 9, 0, 5, 11, 16, 17, 19, 13, 27, 25)])
me_cube_006.polygons.foreach_set('use_smooth', [True] * 16)
_k = set([(0, 1), (0, 5), (0, 9), (1, 4), (1, 8), (2, 3), (2, 7), (2, 21), (3, 6), (3, 20), (4, 5), (4, 10), (5, 11), (6, 7), (6, 8), (7, 9), (8, 9), (10, 11), (10, 14), (11, 16), (12, 13), (12, 18), (12, 26), (13, 19), (13, 27), (14, 15), (14, 16), (15, 17), (15, 18), (16, 17), (17, 19), (18, 19), (20, 21), (20, 22), (21, 23), (22, 23), (22, 24), (23, 25), (24, 25), (24, 26), (25, 27), (26, 27)])
me_cube_006.attributes.new('sharp_edge', 'BOOLEAN', 'EDGE').data.foreach_set('value', [ (min(e.vertices), max(e.vertices)) in _k for e in me_cube_006.edges])
_k = {(0, 1): 1.0, (1, 4): 1.0, (4, 5): 1.0, (0, 5): 1.0, (4, 10): 1.0, (10, 11): 1.0, (5, 11): 1.0, (2, 3): 1.0, (3, 6): 1.0, (6, 7): 1.0, (2, 7): 1.0, (6, 8): 1.0, (8, 9): 1.0, (7, 9): 1.0, (1, 8): 1.0, (0, 9): 1.0, (12, 13): 1.0, (16, 17): 1.0, (14, 16): 1.0, (14, 15): 1.0, (15, 17): 1.0, (17, 19): 1.0, (15, 18): 1.0, (18, 19): 1.0, (11, 16): 1.0, (10, 14): 1.0, (12, 18): 1.0, (13, 19): 1.0, (21, 23): 1.0, (22, 23): 1.0, (20, 22): 1.0, (20, 21): 1.0, (23, 25): 1.0, (24, 25): 1.0, (22, 24): 1.0, (24, 26): 1.0, (25, 27): 1.0, (26, 27): 1.0, (12, 26): 1.0, (13, 27): 1.0, (3, 20): 1.0, (2, 21): 1.0}
me_cube_006.attributes.new('crease_edge', 'FLOAT', 'EDGE').data.foreach_set('value', [_k.get((min(e.vertices), max(e.vertices)), 0.0) for e in me_cube_006.edges])
_uv = me_cube_006.uv_layers.new(name='UVMap')
_uv.uv.foreach_set('vector', [0.0, 0.0, 0.0, 0.0, 0.0, 0.0, 0.0, 0.0, 0.0, 0.0, 0.0, 0.0, 0.0, 0.0, 0.0, 0.0, 0.0, 0.0, 0.0, 0.0, 0.0, 0.0, 0.0, 0.0, 0.0, 0.0, 0.0, 0.0, 0.0, 0.0, 0.0, 0.0, 0.0, 0.0, 0.0, 0.0, 0.0, 0.0, 0.0, 0.0, 0.0, 0.0, 0.0, 0.0, 0.0, 0.0, 0.0, 0.0, 0.0, 0.0, 0.0, 0.0, 0.0, 0.0, 0.0, 0.0, 0.0, 0.0, 0.0, 0.0, 0.0, 0.0, 0.0, 0.0, 0.0, 0.0, 0.0, 0.0, 0.0, 0.0, 0.0, 0.0, 0.0, 0.0, 0.0, 0.0, 0.0, 0.0, 0.0, 0.0, 0.0, 0.0, 0.0, 0.0, 0.0, 0.0, 0.0, 0.0, 0.0, 0.0, 0.0, 0.0, 0.0, 0.0, 0.0, 0.0, 0.0, 0.0, 0.0, 0.0, 0.0, 0.0, 0.0, 0.0, 0.0, 0.0, 0.0, 0.0, 0.0, 0.0, 0.0, 0.0, 0.4644, 0.0972, 0.4644, 0.08139, 0.5184, 0.09043, 0.5276, 0.08839, 0.5276, 0.09137, 0.5407, 0.0951, 0.5413, 0.09784, 0.5573, 0.1036, 0.5573, 0.1202, 0.5466, 0.1242, 0.5467, 0.1325, 0.5142, 0.1268, 0.5138, 0.1112, 0.4604, 0.09904, 0.5142, 0.6232, 0.5467, 0.6175, 0.5466, 0.6258, 0.5573, 0.6298, 0.5573, 0.6464, 0.5413, 0.6522, 0.5407, 0.6549, 0.5276, 0.6586, 0.5276, 0.6616, 0.5184, 0.6596, 0.4644, 0.6686, 0.4644, 0.6528, 0.4604, 0.651, 0.5138, 0.6388])
me_cube_006.materials.append(mat_material)
me_cube_006.use_remesh_preserve_volume = False
me_cube_006.use_remesh_preserve_attributes = False
me_cube_006.use_mirror_vertex_groups = False
me_cube_006.update()
me_cube_007 = bpy.data.meshes.new('Cube.007')
me_cube_007.from_pydata([(-0.04879, -1.001, -0.305), (0.04879, -1.001, -0.305), (0.04879, -1.008, -0.4596), (-0.04879, -1.008, -0.4596), (-0.04879, -1.011, -0.5233), (0.04879, -1.011, -0.5233), (-0.04879, -1.238, -0.5172), (0.04879, -1.238, -0.5172), (-0.04879, -1.202, -0.4536), (0.04879, -1.202, -0.4536), (-0.04879, -1.05, -0.4293), (0.04879, -1.05, -0.4293), (-0.04879, -1.168, -0.4536), (0.04879, -1.168, -0.4536), (-0.04879, -1.156, -0.3475), (0.04879, -1.156, -0.3475), (-0.04879, -0.7165, -0.3535), (0.04879, -0.7165, -0.3535), (-0.04879, -0.8256, -0.3535), (0.04879, -0.8256, -0.3535), (-0.04879, -0.8408, -0.305), (0.04879, -0.8408, -0.305), (-0.04879, -0.9128, -0.05067), (0.04879, -0.9128, -0.05067), (-0.04879, -1.113, -0.05067), (0.04879, -1.113, -0.05067), (-0.04879, -1.209, -0.2988), (0.04879, -1.209, -0.2988), (0.04879, -0.8058, -0.2837), (0.04879, -0.7943, -0.3016), (-0.04879, -0.7943, -0.3016), (-0.04879, -0.8059, -0.2836), (-0.04879, -0.821, -0.2601), (0.04879, -0.821, -0.2601), (0.04879, -0.6209, -0.2158), (-0.04879, -0.6209, -0.2158), (-0.04879, -0.7157, -0.3012), (0.04879, -0.7157, -0.3012), (-0.04879, -0.9034, -0.1091), (0.04879, -0.9034, -0.1091), (-0.04879, -0.6653, -0.1091), (0.04879, -0.6653, -0.1091), (0.04879, -0.9211, -0.1476), (-0.04879, -0.9211, -0.1476), (-0.04879, -0.9804, -0.2598), (0.04879, -0.9804, -0.2598), (-0.04879, -0.9067, -0.05067), (0.04879, -0.9067, -0.05067), (-0.04879, -0.6285, -0.05067), (-0.04879, -0.5449, -0.223), (0.04879, -0.6285, -0.05067), (0.04879, -0.5449, -0.223)], [], [(3, 2, 5, 4), (4, 5, 7, 6), (9, 8, 6, 7), (13, 12, 8, 9), (15, 14, 12, 13), (16, 17, 19, 18), (21, 20, 18, 19), (20, 21, 1, 0), (0, 1, 11, 10), (2, 3, 10, 11), (23, 22, 24, 25), (25, 24, 26, 27), (26, 14, 15, 27), (28, 29, 30, 31, 32, 33), (34, 35, 36, 37), (40, 41, 39, 38), (38, 39, 42, 43), (33, 32, 44, 45), (37, 36, 30, 29), (41, 40, 35, 34), (43, 42, 45, 44), (31, 20, 0, 44, 32), (45, 1, 21, 28, 33), (50, 48, 46, 47), (48, 50, 51, 49), (17, 16, 49, 51), (46, 22, 23, 47), (10, 3, 4, 6, 8, 12, 14, 26, 24, 22, 46, 48, 49, 16, 18, 20, 31, 30, 36, 35, 40, 38, 43, 44, 0), (29, 28, 21, 19, 17, 51, 50, 47, 23, 25, 27, 15, 13, 9, 7, 5, 2, 11, 1, 45, 42, 39, 41, 34, 37)])
me_cube_007.polygons.foreach_set('use_smooth', [True] * 29)
_k = set([(0, 1), (0, 10), (0, 20), (1, 11), (1, 21), (2, 3), (2, 5), (2, 11), (3, 4), (3, 10), (4, 5), (4, 6), (5, 7), (6, 7), (6, 8), (7, 9), (8, 9), (8, 12), (9, 13), (10, 11), (12, 13), (12, 14), (13, 15), (14, 15), (14, 26), (15, 27), (16, 18), (16, 49), (17, 19), (17, 51), (18, 19), (18, 20), (19, 21), (20, 21), (22, 23), (22, 24), (22, 46), (23, 25), (23, 47), (24, 25), (24, 26), (25, 27), (26, 27), (28, 29), (28, 33), (29, 30), (29, 37), (30, 31), (30, 36), (31, 32), (32, 33), (32, 44), (33, 45), (34, 35), (34, 37), (34, 41), (35, 36), (35, 40), (36, 37), (38, 39), (38, 40), (38, 43), (39, 41), (39, 42), (40, 41), (42, 45), (43, 44), (44, 45), (46, 47), (46, 48), (47, 50), (48, 49), (48, 50), (49, 51), (50, 51)])
me_cube_007.attributes.new('sharp_edge', 'BOOLEAN', 'EDGE').data.foreach_set('value', [ (min(e.vertices), max(e.vertices)) in _k for e in me_cube_007.edges])
_k = {(2, 3): 1.0, (2, 5): 1.0, (4, 5): 1.0, (3, 4): 1.0, (5, 7): 1.0, (6, 7): 1.0, (4, 6): 1.0, (8, 9): 1.0, (6, 8): 1.0, (7, 9): 1.0, (12, 13): 1.0, (8, 12): 1.0, (9, 13): 1.0, (14, 15): 1.0, (12, 14): 1.0, (13, 15): 1.0, (17, 19): 1.0, (18, 19): 1.0, (16, 18): 1.0, (20, 21): 1.0, (18, 20): 1.0, (19, 21): 1.0, (1, 21): 1.0, (0, 1): 1.0, (0, 20): 1.0, (1, 11): 1.0, (10, 11): 1.0, (0, 10): 1.0, (3, 10): 1.0, (2, 11): 1.0, (22, 23): 1.0, (22, 24): 1.0, (24, 25): 1.0, (23, 25): 1.0, (24, 26): 1.0, (26, 27): 1.0, (25, 27): 1.0, (14, 26): 1.0, (15, 27): 1.0, (28, 29): 1.0, (29, 30): 1.0, (30, 31): 1.0, (31, 32): 1.0, (32, 33): 1.0, (28, 33): 1.0, (34, 35): 1.0, (35, 36): 1.0, (36, 37): 1.0, (34, 37): 1.0, (40, 41): 1.0, (39, 41): 1.0, (38, 39): 1.0, (38, 40): 1.0, (39, 42): 1.0, (38, 43): 1.0, (32, 44): 1.0, (44, 45): 1.0, (33, 45): 1.0, (30, 36): 1.0, (29, 37): 1.0, (35, 40): 1.0, (34, 41): 1.0, (42, 45): 1.0, (43, 44): 1.0, (48, 50): 1.0, (46, 48): 1.0, (46, 47): 1.0, (47, 50): 1.0, (50, 51): 1.0, (49, 51): 1.0, (48, 49): 1.0, (16, 49): 1.0, (17, 51): 1.0, (22, 46): 1.0, (23, 47): 1.0}
me_cube_007.attributes.new('crease_edge', 'FLOAT', 'EDGE').data.foreach_set('value', [_k.get((min(e.vertices), max(e.vertices)), 0.0) for e in me_cube_007.edges])
_uv = me_cube_007.uv_layers.new(name='UVMap')
_uv.uv.foreach_set('vector', [0.0, 0.0, 0.0, 0.0, 0.0, 0.0, 0.0, 0.0, 0.0, 0.0, 0.0, 0.0, 0.0, 0.0, 0.0, 0.0, 0.0, 0.0, 0.0, 0.0, 0.0, 0.0, 0.0, 0.0, 0.0, 0.0, 0.0, 0.0, 0.0, 0.0, 0.0, 0.0, 0.0, 0.0, 0.0, 0.0, 0.0, 0.0, 0.0, 0.0, 0.0, 0.0, 0.0, 0.0, 0.0, 0.0, 0.0, 0.0, 0.0, 0.0, 0.0, 0.0, 0.0, 0.0, 0.0, 0.0, 0.0, 0.0, 0.0, 0.0, 0.0, 0.0, 0.0, 0.0, 0.0, 0.0, 0.0, 0.0, 0.0, 0.0, 0.0, 0.0, 0.0, 0.0, 0.0, 0.0, 0.0, 0.0, 0.0, 0.0, 0.0, 0.0, 0.0, 0.0, 0.0, 0.0, 0.0, 0.0, 0.0, 0.0, 0.0, 0.0, 0.0, 0.0, 0.0, 0.0, 0.0, 0.0, 0.0, 0.0, 0.0, 0.0, 0.0, 0.0, 0.0, 0.0, 0.0, 0.0, 0.0, 0.0, 0.0, 0.0, 0.0, 0.0, 0.0, 0.0, 0.0, 0.0, 0.0, 0.0, 0.0, 0.0, 0.0, 0.0, 0.0, 0.0, 0.0, 0.0, 0.0, 0.0, 0.0, 0.0, 0.0, 0.0, 0.0, 0.0, 0.0, 0.0, 0.0, 0.0, 0.0, 0.0, 0.0, 0.0, 0.0, 0.0, 0.0, 0.0, 0.0, 0.0, 0.0, 0.0, 0.0, 0.0, 0.0, 0.0, 0.0, 0.0, 0.0, 0.0, 0.0, 0.0, 0.0, 0.0, 0.0, 0.0, 0.0, 0.0, 0.0, 0.0, 0.0, 0.0, 0.4636, 0.1367, 0.4583, 0.1335, 0.4597, 0.1185, 0.4694, 0.1204, 0.4688, 0.1354, 0.4694, 0.6296, 0.4597, 0.6315, 0.4583, 0.6165, 0.4636, 0.6133, 0.4688, 0.6146, 0.0, 0.0, 0.0, 0.0, 0.0, 0.0, 0.0, 0.0, 0.0, 0.0, 0.0, 0.0, 0.0, 0.0, 0.0, 0.0, 0.0, 0.0, 0.0, 0.0, 0.0, 0.0, 0.0, 0.0, 0.0, 0.0, 0.0, 0.0, 0.0, 0.0, 0.0, 0.0, 0.4313, 0.1139, 0.4246, 0.1179, 0.4104, 0.1176, 0.4117, 0.09635, 0.4259, 0.09975, 0.4259, 0.1029, 0.4495, 0.104, 0.4604, 0.09904, 0.5138, 0.1112, 0.5142, 0.1268, 0.5174, 0.1273, 0.5173, 0.1534, 0.4773, 0.1612, 0.4502, 0.1451, 0.4462, 0.1349, 0.4583, 0.1335, 0.4636, 0.1367, 0.4584, 0.1379, 0.4613, 0.1452, 0.4789, 0.1541, 0.5026, 0.1499, 0.5026, 0.1277, 0.4941, 0.126, 0.4694, 0.1204, 0.4597, 0.1185, 0.4584, 0.6121, 0.4636, 0.6133, 0.4583, 0.6165, 0.4462, 0.6151, 0.4502, 0.6049, 0.4773, 0.5888, 0.5173, 0.5966, 0.5174, 0.6227, 0.5142, 0.6232, 0.5138, 0.6388, 0.4604, 0.651, 0.4495, 0.646, 0.4259, 0.6471, 0.4259, 0.6502, 0.4117, 0.6537, 0.4104, 0.6324, 0.4246, 0.6321, 0.4313, 0.6361, 0.4597, 0.6315, 0.4694, 0.6296, 0.4941, 0.624, 0.5026, 0.6223, 0.5026, 0.6001, 0.4789, 0.5959, 0.4613, 0.6048])
me_cube_007.materials.append(mat_material)
me_cube_007.use_remesh_preserve_volume = False
me_cube_007.use_remesh_preserve_attributes = False
me_cube_007.use_mirror_vertex_groups = False
me_cube_007.update()
me_cube_008 = bpy.data.meshes.new('Cube.008')
me_cube_008.from_pydata([(0.06842, -2.152, 0.008588), (-0.06842, -2.152, 0.008588), (-0.06842, -2.107, 0.1042), (0.06842, -2.107, 0.1042), (-0.06842, -2.162, -0.3596), (0.06842, -2.162, -0.3596), (0.06842, -2.068, -0.1188), (-0.06842, -2.068, -0.1188), (-0.06842, -2.071, -0.361), (0.06842, -2.071, -0.361), (-0.06842, -1.979, -0.4222), (0.06842, -1.979, -0.4222), (-0.06842, -1.978, -0.4716), (0.06842, -1.978, -0.4716), (-0.06842, -1.778, 0.1042), (0.06842, -1.778, 0.1042), (-0.06842, -1.834, 0.005007), (0.06842, -1.834, 0.005007), (-0.06842, -1.969, 0.003647), (0.06842, -1.969, 0.003647)], [], [(2, 1, 0, 3), (1, 4, 5, 0), (7, 6, 9, 8), (11, 10, 8, 9), (10, 11, 13, 12), (15, 17, 16, 14), (16, 17, 19, 18), (6, 7, 18, 19), (14, 2, 3, 15), (5, 4, 12, 13), (10, 12, 4, 1, 2, 14, 16, 18, 7, 8), (17, 15, 3, 0, 5, 13, 11, 9, 6, 19)])
me_cube_008.polygons.foreach_set('use_smooth', [True] * 12)
_k = set([(0, 3), (0, 5), (1, 2), (1, 4), (2, 3), (2, 14), (3, 15), (4, 5), (4, 12), (5, 13), (6, 7), (6, 9), (6, 19), (7, 8), (7, 18), (8, 9), (8, 10), (9, 11), (10, 11), (10, 12), (11, 13), (12, 13), (14, 15), (14, 16), (15, 17), (16, 17), (16, 18), (17, 19), (18, 19)])
me_cube_008.attributes.new('sharp_edge', 'BOOLEAN', 'EDGE').data.foreach_set('value', [ (min(e.vertices), max(e.vertices)) in _k for e in me_cube_008.edges])
_k = {(2, 3): 1.0, (1, 2): 1.0, (0, 3): 1.0, (4, 5): 1.0, (1, 4): 1.0, (0, 5): 1.0, (6, 7): 1.0, (6, 9): 1.0, (8, 9): 1.0, (7, 8): 1.0, (10, 11): 1.0, (8, 10): 1.0, (9, 11): 1.0, (11, 13): 1.0, (12, 13): 1.0, (10, 12): 1.0, (15, 17): 1.0, (16, 17): 1.0, (14, 16): 1.0, (14, 15): 1.0, (17, 19): 1.0, (18, 19): 1.0, (16, 18): 1.0, (7, 18): 1.0, (6, 19): 1.0, (2, 14): 1.0, (3, 15): 1.0, (4, 12): 1.0, (5, 13): 1.0}
me_cube_008.attributes.new('crease_edge', 'FLOAT', 'EDGE').data.foreach_set('value', [_k.get((min(e.vertices), max(e.vertices)), 0.0) for e in me_cube_008.edges])
_uv = me_cube_008.uv_layers.new(name='UVMap')
_uv.uv.foreach_set('vector', [0.0, 0.0, 0.0, 0.0, 0.0, 0.0, 0.0, 0.0, 0.0, 0.0, 0.0, 0.0, 0.0, 0.0, 0.0, 0.0, 0.0, 0.0, 0.0, 0.0, 0.0, 0.0, 0.0, 0.0, 0.0, 0.0, 0.0, 0.0, 0.0, 0.0, 0.0, 0.0, 0.0, 0.0, 0.0, 0.0, 0.0, 0.0, 0.0, 0.0, 0.0, 0.0, 0.0, 0.0, 0.0, 0.0, 0.0, 0.0, 0.0, 0.0, 0.0, 0.0, 0.0, 0.0, 0.0, 0.0, 0.0, 0.0, 0.0, 0.0, 0.0, 0.0, 0.0, 0.0, 0.0, 0.0, 0.0, 0.0, 0.0, 0.0, 0.0, 0.0, 0.0, 0.0, 0.0, 0.0, 0.0, 0.0, 0.0, 0.0, 0.4328, 0.02703, 0.4219, 0.02711, 0.4468, 0.009827, 0.5241, 0.01149, 0.5496, 0.01497, 0.5504, 0.04581, 0.5279, 0.04056, 0.527, 0.02801, 0.4988, 0.01885, 0.4464, 0.01839, 0.5283, 0.7095, 0.5504, 0.7042, 0.5496, 0.735, 0.5289, 0.7392, 0.4468, 0.7402, 0.4219, 0.7229, 0.4329, 0.723, 0.4466, 0.7316, 0.5005, 0.7314, 0.5277, 0.7221])
me_cube_008.materials.append(mat_material)
me_cube_008.use_remesh_preserve_volume = False
me_cube_008.use_remesh_preserve_attributes = False
me_cube_008.use_mirror_vertex_groups = False
me_cube_008.update()

# ---- objects
ob_empty = bpy.data.objects.new('Empty', None)
ob_body = bpy.data.objects.new('Body', me_cube)
ob_loader = bpy.data.objects.new('Loader', me_cylinder_002)
ob_canon = bpy.data.objects.new('Canon', me_cylinder)
ob_viewfinder = bpy.data.objects.new('Viewfinder', me_cylinder_001)
ob_canon_001 = bpy.data.objects.new('Canon.001', me_cube_001)
ob_canon_002 = bpy.data.objects.new('Canon.002', me_cube_003)
ob_body_002 = bpy.data.objects.new('Body.002', me_cube_004)
ob_body_003 = bpy.data.objects.new('Body.003', me_cube_005)
ob_body_004 = bpy.data.objects.new('Body.004', me_cube_006)
ob_body_005 = bpy.data.objects.new('Body.005', me_cube_007)
ob_body_001 = bpy.data.objects.new('Body.001', me_cube_008)

# ---- transforms, parenting, visibility, modifiers, constraints
ob_empty.location = (-12.03, 0.0, 0.0)
ob_empty.rotation_euler = (1.571, -0.0, 1.571)
ob_empty.empty_display_type = 'IMAGE'
ob_empty.empty_display_size = 5.0
ob_empty.lineart.crease_threshold = 0.0
ob_body.location = (0.0, 0.0, 0.0)
ob_body.lock_rotations_4d = False
ob_body.empty_display_type = 'ARROWS'
ob_body.display_type = 'SOLID'
ob_body.lineart.crease_threshold = 0.0
_m = ob_body.modifiers.new('Bevel', 'BEVEL')
_m.width = 0.007
_m.width_pct = 0.007
_m.segments = 7
_m.limit_method = 'WEIGHT'
_m.use_clamp_overlap = False
_m.profile = 0.7
_m.miter_outer = 'MITER_ARC'
_m = ob_body.modifiers.new('Auto Smooth', 'NODES')
_m.node_group = ng_auto_smooth
_gi = [s.identifier for s in ng_auto_smooth.interface.items_tree if s.item_type == 'SOCKET' and s.in_out == 'INPUT']
_m[_gi[1]] = 1.047  # Angle
_m = ob_body.modifiers.new('WeightedNormal', 'WEIGHTED_NORMAL')
_m.keep_sharp = True
ob_loader.location = (2.414e-08, -0.2719, -0.3881)
ob_loader.lineart.crease_threshold = 0.0
ob_canon.location = (0.0, 0.0, 0.0)
ob_canon.lineart.crease_threshold = 0.0
ob_viewfinder.location = (0.0, 0.0, 0.0)
ob_viewfinder.lineart.crease_threshold = 0.0
ob_canon_001.location = (0.0, 0.0, 0.0)
ob_canon_001.display_type = 'SOLID'
ob_canon_001.lineart.crease_threshold = 0.0
ob_canon_002.location = (0.0, 0.0, 0.0)
ob_canon_002.display_type = 'SOLID'
ob_canon_002.lineart.crease_threshold = 0.0
ob_body_002.location = (0.0, 0.0, 0.0)
ob_body_002.lock_rotations_4d = False
ob_body_002.empty_display_type = 'ARROWS'
ob_body_002.display_type = 'SOLID'
ob_body_002.lineart.crease_threshold = 0.0
_m = ob_body_002.modifiers.new('Bevel', 'BEVEL')
_m.width = 0.007
_m.width_pct = 0.007
_m.segments = 7
_m.limit_method = 'WEIGHT'
_m.use_clamp_overlap = False
_m.profile = 0.7
_m.miter_outer = 'MITER_ARC'
_m = ob_body_002.modifiers.new('Auto Smooth', 'NODES')
_m.node_group = ng_auto_smooth
_gi = [s.identifier for s in ng_auto_smooth.interface.items_tree if s.item_type == 'SOCKET' and s.in_out == 'INPUT']
_m[_gi[1]] = 1.047  # Angle
_m = ob_body_002.modifiers.new('WeightedNormal', 'WEIGHTED_NORMAL')
_m.keep_sharp = True
ob_body_003.location = (0.0, 0.0, 0.0)
ob_body_003.lock_rotations_4d = False
ob_body_003.empty_display_type = 'ARROWS'
ob_body_003.display_type = 'SOLID'
ob_body_003.lineart.crease_threshold = 0.0
_m = ob_body_003.modifiers.new('Bevel', 'BEVEL')
_m.width = 0.007
_m.width_pct = 0.007
_m.segments = 7
_m.limit_method = 'WEIGHT'
_m.use_clamp_overlap = False
_m.profile = 0.7
_m.miter_outer = 'MITER_ARC'
_m = ob_body_003.modifiers.new('Auto Smooth', 'NODES')
_m.node_group = ng_auto_smooth
_gi = [s.identifier for s in ng_auto_smooth.interface.items_tree if s.item_type == 'SOCKET' and s.in_out == 'INPUT']
_m[_gi[1]] = 1.047  # Angle
_m = ob_body_003.modifiers.new('WeightedNormal', 'WEIGHTED_NORMAL')
_m.keep_sharp = True
ob_body_004.location = (0.0, 0.0, 0.0)
ob_body_004.lock_rotations_4d = False
ob_body_004.empty_display_type = 'ARROWS'
ob_body_004.display_type = 'SOLID'
ob_body_004.lineart.crease_threshold = 0.0
_m = ob_body_004.modifiers.new('Bevel', 'BEVEL')
_m.width = 0.007
_m.width_pct = 0.007
_m.segments = 7
_m.limit_method = 'WEIGHT'
_m.use_clamp_overlap = False
_m.profile = 0.7
_m.miter_outer = 'MITER_ARC'
_m = ob_body_004.modifiers.new('Auto Smooth', 'NODES')
_m.node_group = ng_auto_smooth
_gi = [s.identifier for s in ng_auto_smooth.interface.items_tree if s.item_type == 'SOCKET' and s.in_out == 'INPUT']
_m[_gi[1]] = 1.047  # Angle
_m = ob_body_004.modifiers.new('WeightedNormal', 'WEIGHTED_NORMAL')
_m.keep_sharp = True
ob_body_005.location = (0.0, 0.0, 0.0)
ob_body_005.lock_rotations_4d = False
ob_body_005.empty_display_type = 'ARROWS'
ob_body_005.display_type = 'SOLID'
ob_body_005.lineart.crease_threshold = 0.0
_m = ob_body_005.modifiers.new('Bevel', 'BEVEL')
_m.width = 0.007
_m.width_pct = 0.007
_m.segments = 7
_m.limit_method = 'WEIGHT'
_m.use_clamp_overlap = False
_m.profile = 0.7
_m.miter_outer = 'MITER_ARC'
_m = ob_body_005.modifiers.new('Auto Smooth', 'NODES')
_m.node_group = ng_auto_smooth
_gi = [s.identifier for s in ng_auto_smooth.interface.items_tree if s.item_type == 'SOCKET' and s.in_out == 'INPUT']
_m[_gi[1]] = 1.047  # Angle
_m = ob_body_005.modifiers.new('WeightedNormal', 'WEIGHTED_NORMAL')
_m.keep_sharp = True
ob_body_001.location = (0.0, 0.0, 0.0)
ob_body_001.lock_rotations_4d = False
ob_body_001.empty_display_type = 'ARROWS'
ob_body_001.display_type = 'SOLID'
ob_body_001.lineart.crease_threshold = 0.0
_m = ob_body_001.modifiers.new('Bevel', 'BEVEL')
_m.width = 0.007
_m.width_pct = 0.007
_m.segments = 7
_m.limit_method = 'WEIGHT'
_m.use_clamp_overlap = False
_m.profile = 0.7
_m.miter_outer = 'MITER_ARC'
_m = ob_body_001.modifiers.new('Auto Smooth', 'NODES')
_m.node_group = ng_auto_smooth
_gi = [s.identifier for s in ng_auto_smooth.interface.items_tree if s.item_type == 'SOCKET' and s.in_out == 'INPUT']
_m[_gi[1]] = 1.047  # Angle
_m = ob_body_001.modifiers.new('WeightedNormal', 'WEIGHTED_NORMAL')
_m.keep_sharp = True

# ---- collection membership
col_reference.objects.link(ob_empty)
col_rifle.objects.link(ob_body)
col_rifle.objects.link(ob_loader)
col_rifle.objects.link(ob_canon)
col_rifle.objects.link(ob_viewfinder)
col_rifle.objects.link(ob_canon_001)
col_rifle.objects.link(ob_canon_002)
col_rifle.objects.link(ob_body_002)
col_rifle.objects.link(ob_body_003)
col_rifle.objects.link(ob_body_004)
col_rifle.objects.link(ob_body_005)
col_rifle.objects.link(ob_body_001)

# ---- scene / render settings (as saved in the file)
scene.frame_start = 1; scene.frame_end = 250; scene.frame_set(2)
scene.render.engine = 'BLENDER_EEVEE_NEXT'
scene.cycles.use_denoising = False
scene.cycles.samples = 128
scene.cycles.sampling_pattern = 'TABULATED_SOBOL'
scene.cycles.use_adaptive_sampling = False
scene.cycles.use_light_tree = False
scene.view_settings.view_transform = 'Filmic'
bpy.context.view_layer.update()

# ---- added for rendering (the .blend has no active camera and no usable light): camera, sun
cam_auto = bpy.data.cameras.new('AutoCamera')
cam_auto.lens = 50.0
cam_auto.sensor_width = 36.0
cam_auto.clip_end = 1000.0
ob_auto_camera = bpy.data.objects.new('AutoCamera', cam_auto)
scene.collection.objects.link(ob_auto_camera)
ob_auto_camera.location = (4.07868, -4.90169, 3.12471)
ob_auto_camera.rotation_euler = (1.09748, -7.21219e-08, 0.694738)
scene.camera = ob_auto_camera
light_auto_sun = bpy.data.lights.new('AutoSun', 'SUN')
light_auto_sun.energy = 3.0
light_auto_sun.angle = 0.0523599
ob_auto_sun = bpy.data.objects.new('AutoSun', light_auto_sun)
scene.collection.objects.link(ob_auto_sun)
ob_auto_sun.rotation_euler = (0.872665, 0.174533, 0.523599)
bpy.context.view_layer.update()
